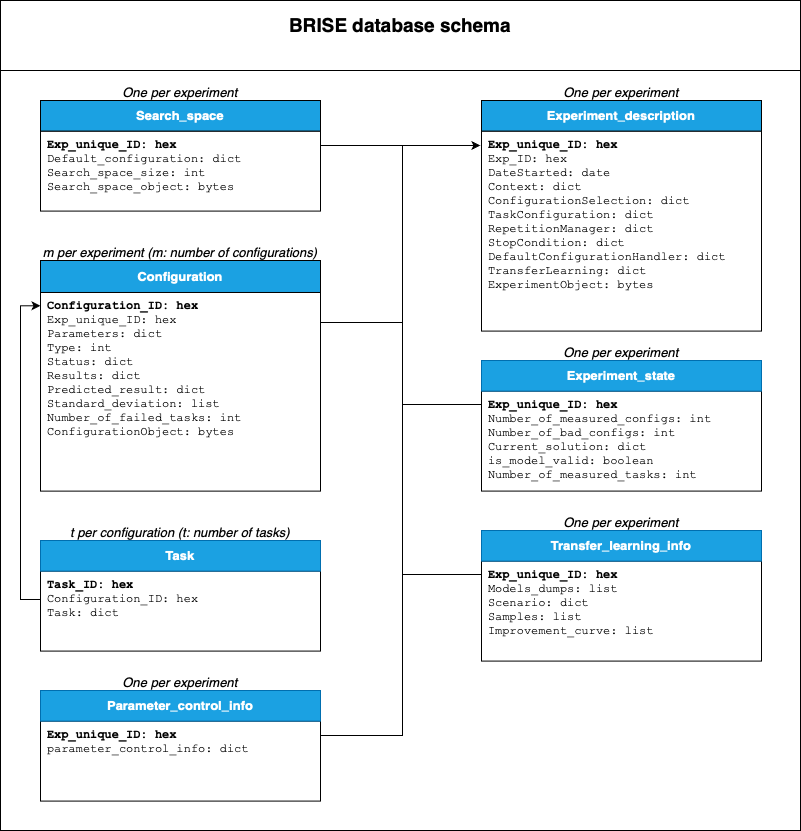

The diagram above was exported from draw.io. Its source (the exported page's mxGraphModel, read from the mxfile embedded in the PNG):
<mxGraphModel dx="894" dy="824" grid="1" gridSize="10" guides="1" tooltips="1" connect="1" arrows="1" fold="1" page="1" pageScale="1" pageWidth="850" pageHeight="1100" math="0" shadow="0">
  <root>
    <mxCell id="0" />
    <mxCell id="1" parent="0" />
    <mxCell id="XHbNjHFwVEkmWZbRaQx7-80" value="" style="rounded=0;whiteSpace=wrap;html=1;shadow=0;glass=0;labelBackgroundColor=none;sketch=0;fontFamily=Courier New;fontSize=13;strokeColor=#000000;fillColor=default;gradientColor=none;align=left;verticalAlign=top;" parent="1" vertex="1">
      <mxGeometry x="25" y="149.99999999999994" width="800" height="760" as="geometry" />
    </mxCell>
    <mxCell id="XHbNjHFwVEkmWZbRaQx7-81" value="&lt;div style=&quot;font-size: 19px&quot;&gt;&lt;font style=&quot;font-size: 19px&quot;&gt;&lt;b&gt;BRISE database schema&lt;/b&gt;&lt;/font&gt;&lt;/div&gt;&lt;div style=&quot;font-size: 19px&quot;&gt;&lt;font style=&quot;font-size: 19px&quot;&gt;&lt;b&gt;&lt;br&gt;&lt;/b&gt;&lt;/font&gt;&lt;/div&gt;" style="rounded=0;whiteSpace=wrap;html=1;shadow=0;glass=0;labelBackgroundColor=none;sketch=0;fontFamily=Helvetica;fontSize=13;strokeColor=#000000;fillColor=default;gradientColor=none;align=center;verticalAlign=middle;" parent="1" vertex="1">
      <mxGeometry x="25" y="80" width="800" height="70" as="geometry" />
    </mxCell>
    <mxCell id="XHbNjHFwVEkmWZbRaQx7-50" style="edgeStyle=orthogonalEdgeStyle;rounded=0;orthogonalLoop=1;jettySize=auto;html=1;exitX=0;exitY=0.355;exitDx=0;exitDy=0;entryX=0;entryY=0.067;entryDx=0;entryDy=0;entryPerimeter=0;fontFamily=Courier New;fontSize=13;exitPerimeter=0;" parent="1" source="XHbNjHFwVEkmWZbRaQx7-40" target="XHbNjHFwVEkmWZbRaQx7-46" edge="1">
      <mxGeometry relative="1" as="geometry" />
    </mxCell>
    <mxCell id="XHbNjHFwVEkmWZbRaQx7-70" value="" style="endArrow=classic;html=1;rounded=0;fontFamily=Courier New;fontSize=13;edgeStyle=orthogonalEdgeStyle;entryX=-0.004;entryY=0.072;entryDx=0;entryDy=0;entryPerimeter=0;" parent="1" target="XHbNjHFwVEkmWZbRaQx7-37" edge="1">
      <mxGeometry width="50" height="50" relative="1" as="geometry">
        <mxPoint x="427" y="815.5" as="sourcePoint" />
        <mxPoint x="496.1600000000001" y="224.78999999999996" as="targetPoint" />
        <Array as="points">
          <mxPoint x="427" y="225" />
        </Array>
      </mxGeometry>
    </mxCell>
    <mxCell id="XHbNjHFwVEkmWZbRaQx7-74" style="edgeStyle=orthogonalEdgeStyle;rounded=0;orthogonalLoop=1;jettySize=auto;html=1;exitX=0.999;exitY=0.143;exitDx=0;exitDy=0;fontFamily=Courier New;fontSize=13;endArrow=none;endFill=0;exitPerimeter=0;" parent="1" edge="1">
      <mxGeometry relative="1" as="geometry">
        <mxPoint x="506" y="654" as="targetPoint" />
        <mxPoint x="427" y="654" as="sourcePoint" />
        <Array as="points">
          <mxPoint x="475.28" y="654.11" />
          <mxPoint x="515.28" y="654.11" />
        </Array>
      </mxGeometry>
    </mxCell>
    <mxCell id="XHbNjHFwVEkmWZbRaQx7-75" style="edgeStyle=orthogonalEdgeStyle;rounded=0;orthogonalLoop=1;jettySize=auto;html=1;exitX=0.999;exitY=0.143;exitDx=0;exitDy=0;fontFamily=Courier New;fontSize=13;endArrow=none;endFill=0;exitPerimeter=0;" parent="1" edge="1">
      <mxGeometry relative="1" as="geometry">
        <mxPoint x="427" y="815" as="targetPoint" />
        <mxPoint x="345" y="815" as="sourcePoint" />
        <Array as="points">
          <mxPoint x="406.28" y="815.11" />
          <mxPoint x="446.28" y="815.11" />
        </Array>
      </mxGeometry>
    </mxCell>
    <mxCell id="XHbNjHFwVEkmWZbRaQx7-77" style="edgeStyle=orthogonalEdgeStyle;rounded=0;orthogonalLoop=1;jettySize=auto;html=1;exitX=0.999;exitY=0.143;exitDx=0;exitDy=0;fontFamily=Courier New;fontSize=13;endArrow=none;endFill=0;exitPerimeter=0;" parent="1" edge="1">
      <mxGeometry relative="1" as="geometry">
        <mxPoint x="506" y="484.0000000000001" as="targetPoint" />
        <mxPoint x="427" y="484.0000000000001" as="sourcePoint" />
        <Array as="points">
          <mxPoint x="475.28" y="484.11" />
          <mxPoint x="515.28" y="484.11" />
        </Array>
      </mxGeometry>
    </mxCell>
    <mxCell id="XHbNjHFwVEkmWZbRaQx7-78" style="edgeStyle=orthogonalEdgeStyle;rounded=0;orthogonalLoop=1;jettySize=auto;html=1;exitX=0.999;exitY=0.143;exitDx=0;exitDy=0;fontFamily=Courier New;fontSize=13;endArrow=none;endFill=0;exitPerimeter=0;" parent="1" edge="1">
      <mxGeometry relative="1" as="geometry">
        <mxPoint x="427" y="402.0000000000001" as="targetPoint" />
        <mxPoint x="344.9999999999999" y="402.0000000000001" as="sourcePoint" />
        <Array as="points">
          <mxPoint x="396.28" y="402.11" />
          <mxPoint x="436.28" y="402.11" />
        </Array>
      </mxGeometry>
    </mxCell>
    <mxCell id="XHbNjHFwVEkmWZbRaQx7-79" style="edgeStyle=orthogonalEdgeStyle;rounded=0;orthogonalLoop=1;jettySize=auto;html=1;exitX=0.999;exitY=0.143;exitDx=0;exitDy=0;fontFamily=Courier New;fontSize=13;endArrow=none;endFill=0;exitPerimeter=0;" parent="1" edge="1">
      <mxGeometry relative="1" as="geometry">
        <mxPoint x="427" y="225.0000000000001" as="targetPoint" />
        <mxPoint x="344.9999999999999" y="225.0000000000001" as="sourcePoint" />
        <Array as="points">
          <mxPoint x="396.28" y="225.11" />
          <mxPoint x="436.28" y="225.11" />
        </Array>
      </mxGeometry>
    </mxCell>
    <mxCell id="XHbNjHFwVEkmWZbRaQx7-92" value="" style="group" parent="1" vertex="1" connectable="0">
      <mxGeometry x="65" y="159.99999999999994" width="280" height="130.59000000000003" as="geometry" />
    </mxCell>
    <mxCell id="XHbNjHFwVEkmWZbRaQx7-1" value="&lt;b&gt;Exp_unique_ID: hex&lt;/b&gt;&lt;br&gt;Default_configuration: dict&lt;br&gt;Search_space_size: int&lt;br&gt;Search_space_object: bytes" style="rounded=0;align=left;verticalAlign=top;spacing=2;spacingLeft=5;spacingBottom=0;glass=0;shadow=0;sketch=0;fontFamily=Courier New;fontSize=12;labelBackgroundColor=none;whiteSpace=wrap;html=1;" parent="XHbNjHFwVEkmWZbRaQx7-92" vertex="1">
      <mxGeometry y="50.59000000000003" width="280" height="80" as="geometry" />
    </mxCell>
    <mxCell id="XHbNjHFwVEkmWZbRaQx7-2" value="Search_space" style="rounded=0;whiteSpace=wrap;html=1;fillColor=#1ba1e2;strokeColor=#000000;sketch=0;fontStyle=1;fontColor=#ffffff;fontSize=13;" parent="XHbNjHFwVEkmWZbRaQx7-92" vertex="1">
      <mxGeometry y="20" width="280" height="30.588235294117645" as="geometry" />
    </mxCell>
    <mxCell id="XHbNjHFwVEkmWZbRaQx7-83" value="One per experiment" style="text;html=1;strokeColor=none;fillColor=none;align=center;verticalAlign=middle;whiteSpace=wrap;rounded=0;shadow=0;glass=0;labelBackgroundColor=none;sketch=0;fontFamily=Helvetica;fontSize=13;fontStyle=2" parent="XHbNjHFwVEkmWZbRaQx7-92" vertex="1">
      <mxGeometry width="280" height="23" as="geometry" />
    </mxCell>
    <mxCell id="XHbNjHFwVEkmWZbRaQx7-93" value="" style="group" parent="1" vertex="1" connectable="0">
      <mxGeometry x="506" y="159.99999999999994" width="280" height="250.58999999999997" as="geometry" />
    </mxCell>
    <mxCell id="XHbNjHFwVEkmWZbRaQx7-84" value="One per experiment" style="text;html=1;strokeColor=none;fillColor=none;align=center;verticalAlign=middle;whiteSpace=wrap;rounded=0;shadow=0;glass=0;labelBackgroundColor=none;sketch=0;fontFamily=Helvetica;fontSize=13;fontStyle=2" parent="XHbNjHFwVEkmWZbRaQx7-93" vertex="1">
      <mxGeometry width="280" height="23" as="geometry" />
    </mxCell>
    <mxCell id="XHbNjHFwVEkmWZbRaQx7-37" value="&lt;b&gt;Exp_unique_ID: hex&lt;/b&gt;&lt;br&gt;&lt;div&gt;Exp_ID: hex&lt;/div&gt;&lt;div&gt;DateStarted: date&lt;/div&gt;&lt;div&gt;Context: dict&lt;/div&gt;&lt;div&gt;ConfigurationSelection: dict&lt;/div&gt;&lt;div&gt;TaskConfiguration: dict&lt;/div&gt;&lt;div&gt;RepetitionManager: dict&lt;/div&gt;&lt;div&gt;StopCondition: dict&lt;br&gt;&lt;/div&gt;&lt;div&gt;DefaultConfigurationHandler: dict&lt;/div&gt;&lt;div&gt;TransferLearning: dict&lt;/div&gt;&lt;div&gt;ExperimentObject: bytes&lt;br&gt;&lt;/div&gt;" style="rounded=0;align=left;verticalAlign=top;spacing=2;spacingLeft=5;spacingBottom=0;glass=0;shadow=0;sketch=0;fontFamily=Courier New;fontSize=12;labelBackgroundColor=none;whiteSpace=wrap;html=1;" parent="XHbNjHFwVEkmWZbRaQx7-93" vertex="1">
      <mxGeometry y="50.59" width="280" height="200" as="geometry" />
    </mxCell>
    <mxCell id="XHbNjHFwVEkmWZbRaQx7-38" value="Experiment_description" style="rounded=0;whiteSpace=wrap;html=1;fillColor=#1ba1e2;strokeColor=#000000;sketch=0;fontStyle=1;fontColor=#ffffff;fontSize=13;" parent="XHbNjHFwVEkmWZbRaQx7-93" vertex="1">
      <mxGeometry y="20" width="280" height="30.59" as="geometry" />
    </mxCell>
    <mxCell id="XHbNjHFwVEkmWZbRaQx7-94" value="" style="group" parent="1" vertex="1" connectable="0">
      <mxGeometry x="65" y="319.99999999999994" width="280" height="250.61681818181825" as="geometry" />
    </mxCell>
    <mxCell id="XHbNjHFwVEkmWZbRaQx7-85" value="&lt;span&gt;m&lt;/span&gt; per experiment (&lt;span&gt;m: number of configurations)&lt;br&gt;&lt;/span&gt;" style="text;html=1;strokeColor=none;fillColor=none;align=center;verticalAlign=middle;whiteSpace=wrap;rounded=0;shadow=0;glass=0;labelBackgroundColor=none;sketch=0;fontFamily=Helvetica;fontSize=13;fontStyle=2" parent="XHbNjHFwVEkmWZbRaQx7-94" vertex="1">
      <mxGeometry width="280" height="23" as="geometry" />
    </mxCell>
    <mxCell id="XHbNjHFwVEkmWZbRaQx7-46" value="&lt;b&gt;Configuration_ID: hex&lt;/b&gt;&lt;br&gt;&lt;div&gt;Exp_unique_ID: hex&lt;/div&gt;&lt;div&gt;Parameters: dict&lt;/div&gt;&lt;div&gt;Type: int&lt;/div&gt;&lt;div&gt;Status: dict&lt;/div&gt;&lt;div&gt;Results: dict&lt;br&gt;&lt;/div&gt;&lt;div&gt;Predicted_result: dict&lt;/div&gt;&lt;div&gt;Standard_deviation: list&lt;/div&gt;&lt;div&gt;Number_of_failed_tasks: int&lt;br&gt;&lt;/div&gt;&lt;div&gt;ConfigurationObject: bytes&lt;br&gt;&lt;/div&gt;" style="rounded=0;align=left;verticalAlign=top;spacing=2;spacingLeft=5;spacingBottom=0;glass=0;shadow=0;sketch=0;fontFamily=Courier New;fontSize=12;labelBackgroundColor=none;whiteSpace=wrap;html=1;" parent="XHbNjHFwVEkmWZbRaQx7-94" vertex="1">
      <mxGeometry y="51.98045454545462" width="280" height="198.63636363636363" as="geometry" />
    </mxCell>
    <mxCell id="XHbNjHFwVEkmWZbRaQx7-47" value="Configuration" style="rounded=0;whiteSpace=wrap;html=1;fillColor=#1ba1e2;strokeColor=#000000;sketch=0;fontStyle=1;fontColor=#ffffff;fontSize=13;" parent="XHbNjHFwVEkmWZbRaQx7-94" vertex="1">
      <mxGeometry y="20.000000000000057" width="280" height="31.978609625668447" as="geometry" />
    </mxCell>
    <mxCell id="XHbNjHFwVEkmWZbRaQx7-95" value="" style="group" parent="1" vertex="1" connectable="0">
      <mxGeometry x="506" y="419.99999999999994" width="280" height="150.58999999999997" as="geometry" />
    </mxCell>
    <mxCell id="XHbNjHFwVEkmWZbRaQx7-86" value="One per experiment" style="text;html=1;strokeColor=none;fillColor=none;align=center;verticalAlign=middle;whiteSpace=wrap;rounded=0;shadow=0;glass=0;labelBackgroundColor=none;sketch=0;fontFamily=Helvetica;fontSize=13;fontStyle=2" parent="XHbNjHFwVEkmWZbRaQx7-95" vertex="1">
      <mxGeometry width="280" height="23" as="geometry" />
    </mxCell>
    <mxCell id="XHbNjHFwVEkmWZbRaQx7-43" value="&lt;b&gt;Exp_unique_ID: hex&lt;/b&gt;&lt;br&gt;&lt;div&gt;Number_of_measured_configs: int&lt;/div&gt;&lt;div&gt;Number_of_bad_configs: int&lt;/div&gt;&lt;div&gt;Current_solution: dict&lt;/div&gt;&lt;div&gt;is_model_valid: boolean&lt;/div&gt;&lt;div&gt;&lt;span class=&quot;mx_EventTile_body&quot; dir=&quot;auto&quot;&gt;Number_of_measured_tasks: int&lt;br&gt;&lt;/span&gt;&lt;/div&gt;" style="rounded=0;align=left;verticalAlign=top;spacing=2;spacingLeft=5;spacingBottom=0;glass=0;shadow=0;sketch=0;fontFamily=Courier New;fontSize=12;labelBackgroundColor=none;whiteSpace=wrap;html=1;" parent="XHbNjHFwVEkmWZbRaQx7-95" vertex="1">
      <mxGeometry y="50.59000000000003" width="280" height="100" as="geometry" />
    </mxCell>
    <mxCell id="XHbNjHFwVEkmWZbRaQx7-44" value="Experiment_state" style="rounded=0;whiteSpace=wrap;html=1;fillColor=#1ba1e2;strokeColor=#006EAF;sketch=0;fontStyle=1;fontColor=#ffffff;fontSize=13;" parent="XHbNjHFwVEkmWZbRaQx7-95" vertex="1">
      <mxGeometry y="20.000000000000057" width="280" height="30.588235294117645" as="geometry" />
    </mxCell>
    <mxCell id="XHbNjHFwVEkmWZbRaQx7-96" value="" style="group" parent="1" vertex="1" connectable="0">
      <mxGeometry x="65" y="600" width="280" height="130.59000000000003" as="geometry" />
    </mxCell>
    <mxCell id="XHbNjHFwVEkmWZbRaQx7-87" value="&lt;span&gt;t&lt;/span&gt; per configuration (&lt;span&gt;t: number of tasks)&lt;br&gt;&lt;/span&gt;" style="text;html=1;strokeColor=none;fillColor=none;align=center;verticalAlign=middle;whiteSpace=wrap;rounded=0;shadow=0;glass=0;labelBackgroundColor=none;sketch=0;fontFamily=Helvetica;fontSize=13;fontStyle=2" parent="XHbNjHFwVEkmWZbRaQx7-96" vertex="1">
      <mxGeometry width="280" height="23" as="geometry" />
    </mxCell>
    <mxCell id="XHbNjHFwVEkmWZbRaQx7-40" value="&lt;div&gt;&lt;b&gt;Task_ID: hex&lt;/b&gt;&lt;/div&gt;&lt;div&gt;Configuration_ID: hex&lt;/div&gt;&lt;div&gt;Task: dict&lt;br&gt;&lt;/div&gt;" style="rounded=0;align=left;verticalAlign=top;spacing=2;spacingLeft=5;spacingBottom=0;glass=0;shadow=0;sketch=0;fontFamily=Courier New;fontSize=12;labelBackgroundColor=none;whiteSpace=wrap;html=1;" parent="XHbNjHFwVEkmWZbRaQx7-96" vertex="1">
      <mxGeometry y="50.59000000000003" width="280" height="80" as="geometry" />
    </mxCell>
    <mxCell id="XHbNjHFwVEkmWZbRaQx7-41" value="Task" style="rounded=0;whiteSpace=wrap;html=1;fillColor=#1ba1e2;strokeColor=#006EAF;sketch=0;fontStyle=1;fontColor=#ffffff;fontSize=13;" parent="XHbNjHFwVEkmWZbRaQx7-96" vertex="1">
      <mxGeometry y="20" width="280" height="30.588235294117645" as="geometry" />
    </mxCell>
    <mxCell id="XHbNjHFwVEkmWZbRaQx7-97" value="" style="group" parent="1" vertex="1" connectable="0">
      <mxGeometry x="506" y="590" width="280" height="150.59000000000003" as="geometry" />
    </mxCell>
    <mxCell id="XHbNjHFwVEkmWZbRaQx7-88" value="One per experiment" style="text;html=1;strokeColor=none;fillColor=none;align=center;verticalAlign=middle;whiteSpace=wrap;rounded=0;shadow=0;glass=0;labelBackgroundColor=none;sketch=0;fontFamily=Helvetica;fontSize=13;fontStyle=2" parent="XHbNjHFwVEkmWZbRaQx7-97" vertex="1">
      <mxGeometry width="280" height="23" as="geometry" />
    </mxCell>
    <mxCell id="XHbNjHFwVEkmWZbRaQx7-54" value="&lt;b&gt;Exp_unique_ID: hex&lt;/b&gt;&lt;br&gt;&lt;div&gt;Models_dumps: list&lt;/div&gt;&lt;div&gt;Scenario: dict&lt;/div&gt;&lt;div&gt;Samples: list&lt;/div&gt;&lt;div&gt;Improvement_curve: list&lt;br&gt;&lt;/div&gt;" style="rounded=0;align=left;verticalAlign=top;spacing=2;spacingLeft=5;spacingBottom=0;glass=0;shadow=0;sketch=0;fontFamily=Courier New;fontSize=12;labelBackgroundColor=none;whiteSpace=wrap;html=1;" parent="XHbNjHFwVEkmWZbRaQx7-97" vertex="1">
      <mxGeometry y="50.59000000000003" width="280" height="100" as="geometry" />
    </mxCell>
    <mxCell id="XHbNjHFwVEkmWZbRaQx7-55" value="Transfer_learning_info" style="rounded=0;whiteSpace=wrap;html=1;fillColor=#1ba1e2;strokeColor=#006EAF;sketch=0;fontStyle=1;fontColor=#ffffff;fontSize=13;" parent="XHbNjHFwVEkmWZbRaQx7-97" vertex="1">
      <mxGeometry y="20" width="280" height="30.588235294117645" as="geometry" />
    </mxCell>
    <mxCell id="XHbNjHFwVEkmWZbRaQx7-98" value="" style="group" parent="1" vertex="1" connectable="0">
      <mxGeometry x="65" y="750" width="280" height="130.59000000000003" as="geometry" />
    </mxCell>
    <mxCell id="XHbNjHFwVEkmWZbRaQx7-90" value="One per experiment" style="text;html=1;strokeColor=none;fillColor=none;align=center;verticalAlign=middle;whiteSpace=wrap;rounded=0;shadow=0;glass=0;labelBackgroundColor=none;sketch=0;fontFamily=Helvetica;fontSize=13;fontStyle=2" parent="XHbNjHFwVEkmWZbRaQx7-98" vertex="1">
      <mxGeometry width="280" height="23" as="geometry" />
    </mxCell>
    <mxCell id="XHbNjHFwVEkmWZbRaQx7-57" value="&lt;div&gt;&lt;b&gt;Exp_unique_ID: hex&lt;br&gt;&lt;/b&gt;&lt;/div&gt;&lt;div&gt;parameter_control_info: dict&lt;br&gt;&lt;/div&gt;" style="rounded=0;align=left;verticalAlign=top;spacing=2;spacingLeft=5;spacingBottom=0;glass=0;shadow=0;sketch=0;fontFamily=Courier New;fontSize=12;labelBackgroundColor=none;whiteSpace=wrap;html=1;" parent="XHbNjHFwVEkmWZbRaQx7-98" vertex="1">
      <mxGeometry y="50.59000000000003" width="280" height="80" as="geometry" />
    </mxCell>
    <mxCell id="XHbNjHFwVEkmWZbRaQx7-58" value="Parameter_control_info" style="rounded=0;whiteSpace=wrap;html=1;fillColor=#1ba1e2;strokeColor=#006EAF;sketch=0;fontStyle=1;fontColor=#ffffff;fontSize=13;" parent="XHbNjHFwVEkmWZbRaQx7-98" vertex="1">
      <mxGeometry y="20" width="280" height="30.588235294117645" as="geometry" />
    </mxCell>
  </root>
</mxGraphModel>